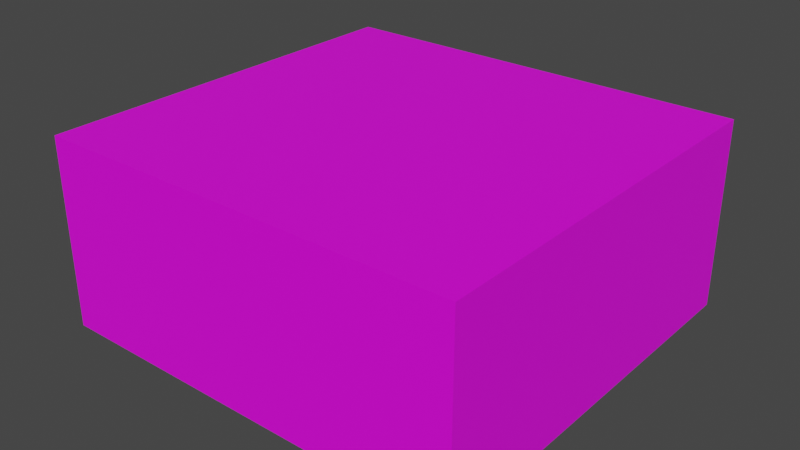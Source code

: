 # Source: cable_no_connection.blend  (saved by Blender 3.1.7; exported with 4.5.12 LTS)
import bpy
from mathutils import Matrix  # noqa: F401  (used for matrix-valued properties, if any)

bpy.ops.wm.read_factory_settings(use_empty=True)
scene = bpy.context.scene
scene.name = 'Scene'

# ---- collections
col_collection = bpy.data.collections.new('Collection'); scene.collection.children.link(col_collection)

# ---- images (referenced by path relative to the original .blend; pixels are not part of the script)
import os
ASSET_DIR = os.environ.get("B2B_ASSET_DIR", "")  # directory of the original .blend (textures are referenced by path, not embedded)
HERE = os.path.dirname(os.path.abspath(__file__))  # packed textures are extracted next to this script under _unpacked/

def load_image(name, relpath, width, height, colorspace="sRGB"):
    """Load a texture the original file referenced (path relative to the .blend, or extracted next to this script)."""
    p = next((c for c in (os.path.join(HERE, relpath), os.path.join(ASSET_DIR, relpath)) if relpath and os.path.exists(c)), "")
    if p:
        img = bpy.data.images.load(p, check_existing=True)
        img.name = name
    else:  # same state as the original file: an image datablock whose file is absent (Cycles renders it pink)
        img = bpy.data.images.new(name, width, height)
        img.source = "FILE"
        img.filepath = "//" + (relpath or name)
    img.colorspace_settings.name = colorspace
    return img
img_cable_no_connection_png = load_image('cable_no_connection.png', 'cable_no_connection.png', 1024, 1024, 'sRGB')
img_cable_png = load_image('Cable.png', 'Cable.png', 1024, 1024, 'sRGB')

# ---- materials (node trees are filled in below, after node groups)
mat_cable = bpy.data.materials.new('Cable')

# ---- material node trees
mat_cable.use_nodes = True; mat_cable.node_tree.nodes.clear()
_N = mat_cable.node_tree.nodes; _L = mat_cable.node_tree.links
n0 = _N.new('ShaderNodeBsdfPrincipled'); n0.name = 'Principled BSDF'; n0.location = (10, 300)
n0.distribution = 'GGX'
n0.subsurface_method = 'RANDOM_WALK_SKIN'
n0.inputs[3].default_value = 1.45
n0.inputs[27].default_value = (0.0, 0.0, 0.0, 1.0)
n0.inputs[28].default_value = 1.0
n1 = _N.new('ShaderNodeOutputMaterial'); n1.name = 'Material Output'; n1.location = (300, 300)
n2 = _N.new('ShaderNodeTexImage'); n2.name = 'Image Texture'; n2.location = (-280, 280)
n2.image = img_cable_no_connection_png
n2.interpolation = 'Closest'
n3 = _N.new('ShaderNodeTexImage'); n3.name = 'Image Texture.001'; n3.location = (-280, -120)
n3.image = img_cable_png
n3.interpolation = 'Closest'
n4 = _N.new('ShaderNodeMath'); n4.name = 'Math'; n4.location = (0, 0)
n4.hide = True
n4.operation = 'GREATER_THAN'
_L.new(n0.outputs[0], n1.inputs[0])
_L.new(n2.outputs[0], n0.inputs[0])
_L.new(n3.outputs[1], n4.inputs[0])
_L.new(n4.outputs[0], n0.inputs[4])
n1.is_active_output = True

# ---- world
world_world = bpy.data.worlds.new('World'); scene.world = world_world
world_world.use_nodes = True; world_world.node_tree.nodes.clear()
_N = world_world.node_tree.nodes; _L = world_world.node_tree.links
n0 = _N.new('ShaderNodeOutputWorld'); n0.name = 'World Output'; n0.location = (300, 300)
n1 = _N.new('ShaderNodeBackground'); n1.name = 'Background'; n1.location = (10, 300)
n1.inputs[0].default_value = (0.05088, 0.05088, 0.05088, 1.0)
_L.new(n1.outputs[0], n0.inputs[0])
n0.is_active_output = True
world_world.color = (0.05088, 0.05088, 0.05088)
world_world.use_sun_shadow = False
world_world.sun_shadow_jitter_overblur = 0.0

# ---- meshes
me_cube_002 = bpy.data.meshes.new('Cube.002')
me_cube_002.from_pydata([(-0.2066, 0.2187, 0.05102), (-0.2066, 0.2187, 0.199), (0.2066, 0.2187, 0.05102), (0.2066, 0.2187, 0.199), (-0.2066, -0.2187, 0.05102), (-0.2066, -0.2187, 0.199), (0.2066, -0.2187, 0.05102), (0.2066, -0.2187, 0.199)], [], [(0, 1, 3, 2), (2, 3, 7, 6), (6, 7, 5, 4), (4, 5, 1, 0), (2, 6, 4, 0), (7, 3, 1, 5)])
_uv = me_cube_002.uv_layers.new(name='UVMap')
_uv.uv.foreach_set('vector', [1.0, 0.125, 1.0, 0.25, 0.0, 0.25, 0.0, 0.125, 0.125, 0.625, 0.0, 0.625, 0.0, 0.5, 0.125, 0.5, 0.0, 0.5, 0.0, 0.375, 1.0, 0.375, 1.0, 0.5, 0.0, 0.5, 0.125, 0.5, 0.125, 0.625, 0.0, 0.625, 0.0, 0.125, 0.0, 0.0, 1.0, 0.0, 1.0, 0.125, 0.0, 0.375, 0.0, 0.25, 1.0, 0.25, 1.0, 0.375])
me_cube_002.materials.append(mat_cable)
me_cube_002.use_remesh_fix_poles = True
me_cube_002.use_remesh_preserve_attributes = False
me_cube_002.update()

# ---- objects
ob_cable = bpy.data.objects.new('Cable', me_cube_002)

# ---- transforms, parenting, visibility, modifiers, constraints
ob_cable.location = (0.5, -0.5, 0.0)
ob_cable.rotation_euler = (0.0, -0.0, 1.571)
ob_cable.scale = (0.5, 0.5, 0.656)

# ---- collection membership
col_collection.objects.link(ob_cable)

# ---- scene / render settings (as saved in the file)
scene.frame_start = 1; scene.frame_end = 250; scene.frame_set(1)
scene.render.engine = 'BLENDER_EEVEE_NEXT'
scene.cycles.sampling_pattern = 'TABULATED_SOBOL'
scene.cycles.use_light_tree = False
scene.view_settings.view_transform = 'Filmic'
bpy.context.view_layer.update()

# ---- added for rendering (the .blend has no active camera and no usable light): camera, sun
cam_auto = bpy.data.cameras.new('AutoCamera')
cam_auto.lens = 50.0
cam_auto.sensor_width = 36.0
cam_auto.clip_end = 1000.0
ob_auto_camera = bpy.data.objects.new('AutoCamera', cam_auto)
scene.collection.objects.link(ob_auto_camera)
ob_auto_camera.location = (0.792489, -0.850987, 0.315989)
ob_auto_camera.rotation_euler = (1.09748, -7.21219e-08, 0.694738)
scene.camera = ob_auto_camera
light_auto_sun = bpy.data.lights.new('AutoSun', 'SUN')
light_auto_sun.energy = 3.0
light_auto_sun.angle = 0.0523599
ob_auto_sun = bpy.data.objects.new('AutoSun', light_auto_sun)
scene.collection.objects.link(ob_auto_sun)
ob_auto_sun.rotation_euler = (0.872665, 0.174533, 0.523599)
bpy.context.view_layer.update()
